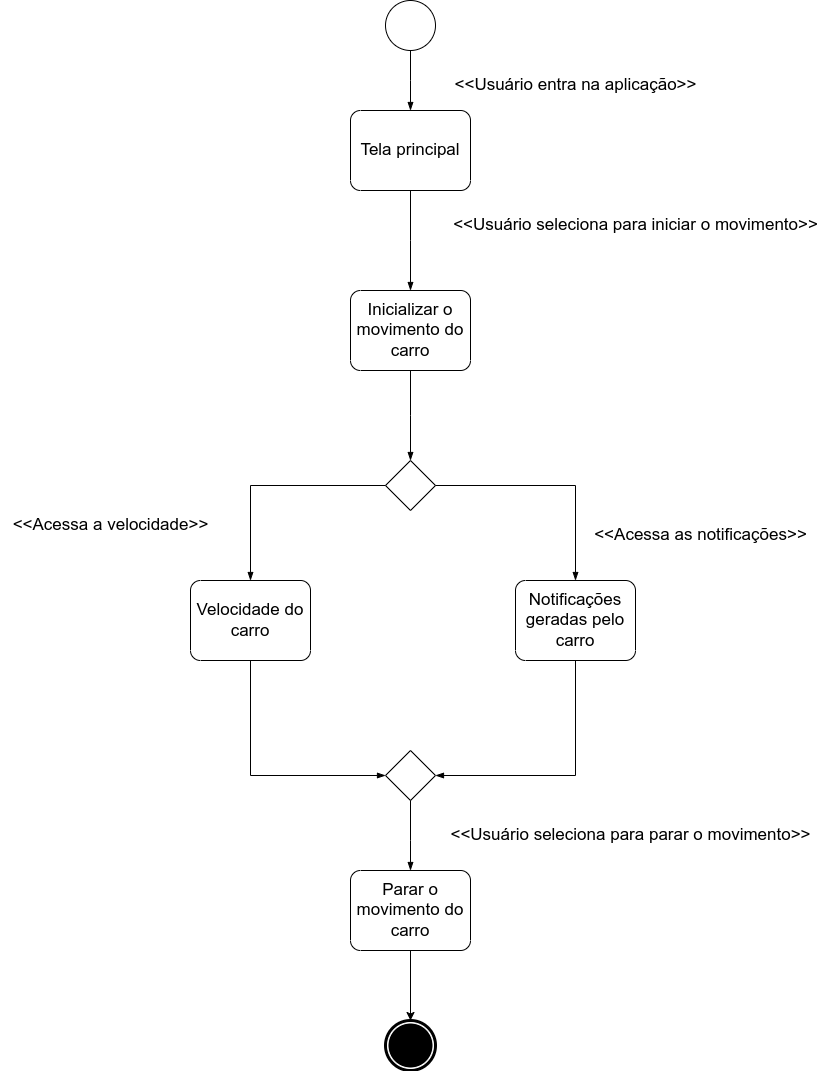

The diagram above was exported from draw.io. Its source (the exported page's mxGraphModel, read from the mxfile embedded in the PNG):
<mxGraphModel dx="1434" dy="709" grid="1" gridSize="10" guides="1" tooltips="1" connect="1" arrows="1" fold="1" page="1" pageScale="1" pageWidth="827" pageHeight="1169" math="0" shadow="0">
  <root>
    <mxCell id="0" />
    <mxCell id="1" parent="0" />
    <mxCell id="zO98nd3zQamn3iotubr7-2" value="" style="points=[[0.145,0.145,0],[0.5,0,0],[0.855,0.145,0],[1,0.5,0],[0.855,0.855,0],[0.5,1,0],[0.145,0.855,0],[0,0.5,0]];shape=mxgraph.bpmn.event;html=1;verticalLabelPosition=bottom;labelBackgroundColor=#ffffff;verticalAlign=top;align=center;perimeter=ellipsePerimeter;outlineConnect=0;aspect=fixed;outline=standard;symbol=general;" parent="1" vertex="1">
      <mxGeometry x="395" y="50" width="50" height="50" as="geometry" />
    </mxCell>
    <mxCell id="zO98nd3zQamn3iotubr7-3" value="" style="points=[[0.145,0.145,0],[0.5,0,0],[0.855,0.145,0],[1,0.5,0],[0.855,0.855,0],[0.5,1,0],[0.145,0.855,0],[0,0.5,0]];shape=mxgraph.bpmn.event;html=1;verticalLabelPosition=bottom;labelBackgroundColor=#ffffff;verticalAlign=top;align=center;perimeter=ellipsePerimeter;outlineConnect=0;aspect=fixed;outline=end;symbol=terminate;" parent="1" vertex="1">
      <mxGeometry x="395" y="1070" width="50" height="50" as="geometry" />
    </mxCell>
    <mxCell id="zO98nd3zQamn3iotubr7-5" value="&lt;font style=&quot;font-size: 17px;&quot;&gt;Tela principal&lt;/font&gt;" style="points=[[0.25,0,0],[0.5,0,0],[0.75,0,0],[1,0.25,0],[1,0.5,0],[1,0.75,0],[0.75,1,0],[0.5,1,0],[0.25,1,0],[0,0.75,0],[0,0.5,0],[0,0.25,0]];shape=mxgraph.bpmn.task;whiteSpace=wrap;rectStyle=rounded;size=10;html=1;container=1;expand=0;collapsible=0;taskMarker=abstract;" parent="1" vertex="1">
      <mxGeometry x="360" y="160" width="120" height="80" as="geometry" />
    </mxCell>
    <mxCell id="zO98nd3zQamn3iotubr7-6" value="&lt;font style=&quot;font-size: 17px;&quot;&gt;Velocidade do carro&lt;/font&gt;" style="points=[[0.25,0,0],[0.5,0,0],[0.75,0,0],[1,0.25,0],[1,0.5,0],[1,0.75,0],[0.75,1,0],[0.5,1,0],[0.25,1,0],[0,0.75,0],[0,0.5,0],[0,0.25,0]];shape=mxgraph.bpmn.task;whiteSpace=wrap;rectStyle=rounded;size=10;html=1;container=1;expand=0;collapsible=0;taskMarker=abstract;" parent="1" vertex="1">
      <mxGeometry x="200" y="630" width="120" height="80" as="geometry" />
    </mxCell>
    <mxCell id="zO98nd3zQamn3iotubr7-8" value="&lt;font style=&quot;font-size: 17px;&quot;&gt;Inicializar o movimento do carro&lt;/font&gt;" style="points=[[0.25,0,0],[0.5,0,0],[0.75,0,0],[1,0.25,0],[1,0.5,0],[1,0.75,0],[0.75,1,0],[0.5,1,0],[0.25,1,0],[0,0.75,0],[0,0.5,0],[0,0.25,0]];shape=mxgraph.bpmn.task;whiteSpace=wrap;rectStyle=rounded;size=10;html=1;container=1;expand=0;collapsible=0;taskMarker=abstract;" parent="1" vertex="1">
      <mxGeometry x="360" y="340" width="120" height="80" as="geometry" />
    </mxCell>
    <mxCell id="zO98nd3zQamn3iotubr7-29" value="" style="edgeStyle=orthogonalEdgeStyle;rounded=0;orthogonalLoop=1;jettySize=auto;html=1;" parent="1" source="zO98nd3zQamn3iotubr7-9" target="zO98nd3zQamn3iotubr7-3" edge="1">
      <mxGeometry relative="1" as="geometry" />
    </mxCell>
    <mxCell id="zO98nd3zQamn3iotubr7-9" value="&lt;font style=&quot;font-size: 17px;&quot;&gt;Parar o movimento do carro&lt;/font&gt;" style="points=[[0.25,0,0],[0.5,0,0],[0.75,0,0],[1,0.25,0],[1,0.5,0],[1,0.75,0],[0.75,1,0],[0.5,1,0],[0.25,1,0],[0,0.75,0],[0,0.5,0],[0,0.25,0]];shape=mxgraph.bpmn.task;whiteSpace=wrap;rectStyle=rounded;size=10;html=1;container=1;expand=0;collapsible=0;taskMarker=abstract;" parent="1" vertex="1">
      <mxGeometry x="360" y="920" width="120" height="80" as="geometry" />
    </mxCell>
    <mxCell id="zO98nd3zQamn3iotubr7-10" value="" style="points=[[0.25,0.25,0],[0.5,0,0],[0.75,0.25,0],[1,0.5,0],[0.75,0.75,0],[0.5,1,0],[0.25,0.75,0],[0,0.5,0]];shape=mxgraph.bpmn.gateway2;html=1;verticalLabelPosition=bottom;labelBackgroundColor=#ffffff;verticalAlign=top;align=center;perimeter=rhombusPerimeter;outlineConnect=0;outline=none;symbol=none;" parent="1" vertex="1">
      <mxGeometry x="395" y="510" width="50" height="50" as="geometry" />
    </mxCell>
    <mxCell id="zO98nd3zQamn3iotubr7-11" value="&lt;font style=&quot;font-size: 17px;&quot;&gt;&amp;lt;&amp;lt;Usuário entra na aplicação&amp;gt;&amp;gt;&lt;/font&gt;" style="text;html=1;align=center;verticalAlign=middle;resizable=0;points=[];autosize=1;strokeColor=none;fillColor=none;" parent="1" vertex="1">
      <mxGeometry x="450" y="120" width="270" height="30" as="geometry" />
    </mxCell>
    <mxCell id="zO98nd3zQamn3iotubr7-12" value="&lt;font style=&quot;font-size: 17px;&quot;&gt;&amp;lt;&amp;lt;Usuário seleciona para iniciar o movimento&amp;gt;&amp;gt;&lt;/font&gt;" style="text;html=1;align=center;verticalAlign=middle;resizable=0;points=[];autosize=1;strokeColor=none;fillColor=none;" parent="1" vertex="1">
      <mxGeometry x="450" y="260" width="390" height="30" as="geometry" />
    </mxCell>
    <mxCell id="zO98nd3zQamn3iotubr7-13" value="&lt;font style=&quot;font-size: 17px;&quot;&gt;Notificações geradas pelo carro&lt;/font&gt;" style="points=[[0.25,0,0],[0.5,0,0],[0.75,0,0],[1,0.25,0],[1,0.5,0],[1,0.75,0],[0.75,1,0],[0.5,1,0],[0.25,1,0],[0,0.75,0],[0,0.5,0],[0,0.25,0]];shape=mxgraph.bpmn.task;whiteSpace=wrap;rectStyle=rounded;size=10;html=1;container=1;expand=0;collapsible=0;taskMarker=abstract;" parent="1" vertex="1">
      <mxGeometry x="525" y="630" width="120" height="80" as="geometry" />
    </mxCell>
    <mxCell id="zO98nd3zQamn3iotubr7-15" value="&lt;font style=&quot;font-size: 17px;&quot;&gt;&amp;lt;&amp;lt;Acessa a velocidade&amp;gt;&amp;gt;&lt;/font&gt;" style="text;html=1;align=center;verticalAlign=middle;resizable=0;points=[];autosize=1;strokeColor=none;fillColor=none;" parent="1" vertex="1">
      <mxGeometry x="10" y="560" width="220" height="30" as="geometry" />
    </mxCell>
    <mxCell id="zO98nd3zQamn3iotubr7-16" value="&lt;font style=&quot;font-size: 17px;&quot;&gt;&amp;lt;&amp;lt;Acessa as notificações&amp;gt;&amp;gt;&lt;/font&gt;" style="text;html=1;align=center;verticalAlign=middle;resizable=0;points=[];autosize=1;strokeColor=none;fillColor=none;" parent="1" vertex="1">
      <mxGeometry x="590" y="570" width="240" height="30" as="geometry" />
    </mxCell>
    <mxCell id="zO98nd3zQamn3iotubr7-18" value="" style="edgeStyle=elbowEdgeStyle;fontSize=12;html=1;endArrow=blockThin;endFill=1;rounded=0;exitX=0.5;exitY=1;exitDx=0;exitDy=0;exitPerimeter=0;" parent="1" source="zO98nd3zQamn3iotubr7-2" target="zO98nd3zQamn3iotubr7-5" edge="1">
      <mxGeometry width="160" relative="1" as="geometry">
        <mxPoint x="560" y="400" as="sourcePoint" />
        <mxPoint x="660" y="730" as="targetPoint" />
      </mxGeometry>
    </mxCell>
    <mxCell id="zO98nd3zQamn3iotubr7-19" value="" style="edgeStyle=elbowEdgeStyle;fontSize=12;html=1;endArrow=blockThin;endFill=1;rounded=0;exitX=0.5;exitY=1;exitDx=0;exitDy=0;exitPerimeter=0;" parent="1" source="zO98nd3zQamn3iotubr7-5" target="zO98nd3zQamn3iotubr7-8" edge="1">
      <mxGeometry width="160" relative="1" as="geometry">
        <mxPoint x="430" y="110" as="sourcePoint" />
        <mxPoint x="430" y="170" as="targetPoint" />
      </mxGeometry>
    </mxCell>
    <mxCell id="zO98nd3zQamn3iotubr7-20" value="" style="edgeStyle=elbowEdgeStyle;fontSize=12;html=1;endArrow=blockThin;endFill=1;rounded=0;entryX=0.5;entryY=0;entryDx=0;entryDy=0;entryPerimeter=0;" parent="1" target="zO98nd3zQamn3iotubr7-10" edge="1">
      <mxGeometry width="160" relative="1" as="geometry">
        <mxPoint x="420" y="420" as="sourcePoint" />
        <mxPoint x="440" y="180" as="targetPoint" />
      </mxGeometry>
    </mxCell>
    <mxCell id="zO98nd3zQamn3iotubr7-21" value="" style="edgeStyle=elbowEdgeStyle;fontSize=12;html=1;endArrow=blockThin;endFill=1;rounded=0;exitX=0;exitY=0.5;exitDx=0;exitDy=0;exitPerimeter=0;entryX=0.5;entryY=0;entryDx=0;entryDy=0;entryPerimeter=0;" parent="1" source="zO98nd3zQamn3iotubr7-10" target="zO98nd3zQamn3iotubr7-6" edge="1">
      <mxGeometry width="160" relative="1" as="geometry">
        <mxPoint x="450" y="130" as="sourcePoint" />
        <mxPoint x="450" y="190" as="targetPoint" />
        <Array as="points">
          <mxPoint x="260" y="590" />
        </Array>
      </mxGeometry>
    </mxCell>
    <mxCell id="zO98nd3zQamn3iotubr7-22" value="" style="edgeStyle=elbowEdgeStyle;fontSize=12;html=1;endArrow=blockThin;endFill=1;rounded=0;exitX=0.5;exitY=1;exitDx=0;exitDy=0;exitPerimeter=0;entryX=0;entryY=0.5;entryDx=0;entryDy=0;entryPerimeter=0;" parent="1" source="zO98nd3zQamn3iotubr7-6" target="zO98nd3zQamn3iotubr7-24" edge="1">
      <mxGeometry width="160" relative="1" as="geometry">
        <mxPoint x="460" y="140" as="sourcePoint" />
        <mxPoint x="460" y="200" as="targetPoint" />
        <Array as="points">
          <mxPoint x="260" y="840" />
          <mxPoint x="260" y="780" />
        </Array>
      </mxGeometry>
    </mxCell>
    <mxCell id="zO98nd3zQamn3iotubr7-23" value="" style="edgeStyle=elbowEdgeStyle;fontSize=12;html=1;endArrow=blockThin;endFill=1;rounded=0;exitX=1;exitY=0.5;exitDx=0;exitDy=0;exitPerimeter=0;entryX=0.5;entryY=0;entryDx=0;entryDy=0;entryPerimeter=0;" parent="1" source="zO98nd3zQamn3iotubr7-10" target="zO98nd3zQamn3iotubr7-13" edge="1">
      <mxGeometry width="160" relative="1" as="geometry">
        <mxPoint x="405" y="545" as="sourcePoint" />
        <mxPoint x="270" y="640" as="targetPoint" />
        <Array as="points">
          <mxPoint x="585" y="600" />
        </Array>
      </mxGeometry>
    </mxCell>
    <mxCell id="zO98nd3zQamn3iotubr7-24" value="" style="points=[[0.25,0.25,0],[0.5,0,0],[0.75,0.25,0],[1,0.5,0],[0.75,0.75,0],[0.5,1,0],[0.25,0.75,0],[0,0.5,0]];shape=mxgraph.bpmn.gateway2;html=1;verticalLabelPosition=bottom;labelBackgroundColor=#ffffff;verticalAlign=top;align=center;perimeter=rhombusPerimeter;outlineConnect=0;outline=none;symbol=none;" parent="1" vertex="1">
      <mxGeometry x="395" y="800" width="50" height="50" as="geometry" />
    </mxCell>
    <mxCell id="zO98nd3zQamn3iotubr7-26" value="" style="edgeStyle=elbowEdgeStyle;fontSize=12;html=1;endArrow=blockThin;endFill=1;rounded=0;exitX=0.5;exitY=1;exitDx=0;exitDy=0;exitPerimeter=0;entryX=1;entryY=0.5;entryDx=0;entryDy=0;entryPerimeter=0;" parent="1" source="zO98nd3zQamn3iotubr7-13" target="zO98nd3zQamn3iotubr7-24" edge="1">
      <mxGeometry width="160" relative="1" as="geometry">
        <mxPoint x="270" y="720" as="sourcePoint" />
        <mxPoint x="405" y="835" as="targetPoint" />
        <Array as="points">
          <mxPoint x="585" y="770" />
          <mxPoint x="270" y="790" />
        </Array>
      </mxGeometry>
    </mxCell>
    <mxCell id="zO98nd3zQamn3iotubr7-27" value="" style="edgeStyle=elbowEdgeStyle;fontSize=12;html=1;endArrow=blockThin;endFill=1;rounded=0;exitX=0.5;exitY=1;exitDx=0;exitDy=0;exitPerimeter=0;entryX=0.5;entryY=0;entryDx=0;entryDy=0;entryPerimeter=0;" parent="1" source="zO98nd3zQamn3iotubr7-24" target="zO98nd3zQamn3iotubr7-9" edge="1">
      <mxGeometry width="160" relative="1" as="geometry">
        <mxPoint x="595" y="720" as="sourcePoint" />
        <mxPoint x="455" y="835" as="targetPoint" />
        <Array as="points">
          <mxPoint x="420" y="890" />
          <mxPoint x="280" y="800" />
        </Array>
      </mxGeometry>
    </mxCell>
    <mxCell id="zO98nd3zQamn3iotubr7-30" value="&lt;font style=&quot;font-size: 17px;&quot;&gt;&amp;lt;&amp;lt;Usuário seleciona para parar o movimento&amp;gt;&amp;gt;&lt;/font&gt;" style="text;html=1;align=center;verticalAlign=middle;resizable=0;points=[];autosize=1;strokeColor=none;fillColor=none;" parent="1" vertex="1">
      <mxGeometry x="450" y="870" width="380" height="30" as="geometry" />
    </mxCell>
  </root>
</mxGraphModel>